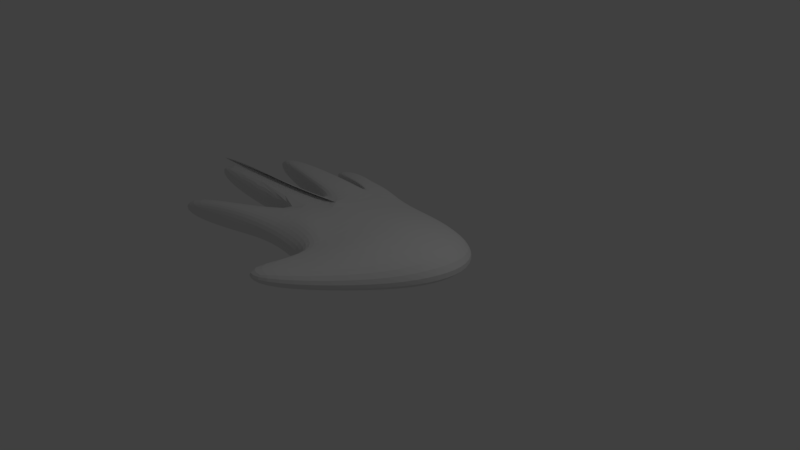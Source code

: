 # Source: hand1.blend  (saved by Blender 2.78.0; exported with 4.5.12 LTS)
import bpy
from mathutils import Matrix  # noqa: F401  (used for matrix-valued properties, if any)

bpy.ops.wm.read_factory_settings(use_empty=True)
scene = bpy.context.scene
scene.name = 'Scene'

# ---- collections
col_collection_1 = bpy.data.collections.new('Collection 1'); scene.collection.children.link(col_collection_1)

# ---- materials (node trees are filled in below, after node groups)
mat_material = bpy.data.materials.new('Material')
mat_material.alpha_threshold = 0.0
mat_material.use_transparent_shadow = False
mat_material.roughness = 0.5
mat_material.line_color = (0.0, 0.0, 0.0, 1.0)

# ---- material node trees

# ---- world
world_world = bpy.data.worlds.new('World'); scene.world = world_world
world_world.color = (0.05088, 0.05088, 0.05088)
world_world.use_sun_shadow = False
world_world.sun_shadow_jitter_overblur = 0.0
world_world.cycles.sampling_method = 'MANUAL'

# ---- cameras
cam_camera = bpy.data.cameras.new('Camera')
cam_camera.clip_end = 100.0
cam_camera.lens = 35.0
cam_camera.sensor_width = 32.0
cam_camera.sensor_height = 18.0
cam_camera.ortho_scale = 7.314
cam_camera.dof.focus_distance = 0.0
cam_camera.dof.aperture_fstop = 128.0

# ---- lights
light_lamp = bpy.data.lights.new('Lamp', 'POINT')
light_lamp.transmission_factor = 0.0
light_lamp.cutoff_distance = 30.0
light_lamp.energy = 100.0
light_lamp.shadow_buffer_clip_start = 1.001
light_lamp.shadow_soft_size = 0.1
light_lamp.shadow_maximum_resolution = 0.006
light_lamp.use_absolute_resolution = True

# ---- meshes
me_hand = bpy.data.meshes.new('hand')
me_hand.from_pydata([(1.0, 1.0, -0.0001056), (-0.01076, -1.827, 0.2138), (-0.9869, -0.9477, 0.1423), (-1.038, 1.175, 0.03233), (0.9152, 0.8959, 0.2324), (-0.01976, -1.855, 0.4339), (-0.9188, -0.9255, 0.4), (-0.9042, 1.138, 0.3117), (0.03254, 1.212, -0.0001056), (0.03254, -1.0, -0.0001056), (-0.03573, 1.005, 0.3025), (0.03254, -1.0, 0.3261), (-0.4837, 1.203, -0.0001056), (-0.4837, -0.9505, 0.1335), (-0.4527, 1.031, 0.301), (-0.4125, -0.8807, 0.317), (0.5113, 1.104, 0.005368), (-0.2449, -1.73, 0.2262), (0.5113, 0.9704, 0.323), (-0.2764, -1.743, 0.4319), (1.398, 0.0025, -0.0001056), (-1.012, 0.1756, -0.01543), (1.211, -0.006667, 0.3933), (-1.066, 0.1464, 0.382), (0.03254, 0.002499, 0.5079), (0.03254, 0.0025, -0.0001056), (-0.6515, 0.0025, 0.5079), (-0.4837, 0.0025, -0.0001056), (0.5113, -0.004999, 0.005368), (0.5113, -0.004999, 0.5021), (-0.7962, 0.7769, -0.04021), (-0.8443, 0.7279, 0.432), (0.03254, 0.5012, -0.0001056), (-0.4837, 0.5012, -0.0001056), (0.5113, 0.4827, 0.005368), (1.42, 0.5012, -0.0001056), (1.236, 0.4801, 0.349), (0.03254, 0.5012, 0.4512), (-0.6157, 0.6443, 0.395), (0.5113, 0.4827, 0.4594), (1.0, -0.4988, -0.0001056), (0.9952, -0.4959, 0.3054), (0.03254, -0.4988, 0.4482), (-0.4837, -0.4988, 0.5079), (0.5113, -0.4951, 0.5021), (-0.9985, -0.3772, -0.0001056), (-0.8808, -0.3856, 0.5219), (0.03254, -0.4988, -0.0001056), (-0.4837, -0.4988, -0.0001056), (0.5113, -0.4951, 0.005368), (-2.871, -0.1816, 0.2836), (-2.951, -0.191, 0.5139), (-2.486, -0.1667, 0.5606), (-2.881, -0.3775, 0.3033), (-2.944, -0.3264, 0.5105), (-2.6, 0.4531, 0.2326), (-2.631, 0.4693, 0.4072), (-2.123, 0.3711, 0.5095), (-2.588, 0.6362, 0.1779), (-2.607, 0.6305, 0.4226), (-2.096, 0.6128, 0.4842), (-1.884, 1.183, 0.1238), (-1.894, 1.161, 0.2691), (-1.398, 1.126, 0.3902), (-1.918, 0.9914, 0.1166), (-1.97, 1.001, 0.2696), (-1.501, 0.9051, 0.3392), (-2.152, -1.321, 0.2378), (-2.086, -1.349, 0.4176), (-2.265, -1.187, 0.2136), (-2.183, -1.175, 0.4815), (-1.946, -0.3468, 0.4804), (-1.97, -0.3892, 0.103), (-1.972, -0.04549, 0.08599), (-1.484, -0.3832, 0.05147), (-1.414, -0.3576, 0.4644), (-1.492, 0.03945, 0.03528), (-1.692, 0.7066, 0.1076), (-1.694, 0.6792, 0.4273), (-1.356, 0.6285, 0.4961), (-1.303, 0.2389, 0.5087), (-1.806, 0.3664, 0.0342), (-1.711, 0.3078, 0.3889), (-1.238, 0.7011, 0.4297), (-0.9898, 0.2222, 0.4925), (-1.251, 0.2271, 0.3797), (-1.244, 0.6691, -0.003987), (-0.9857, 0.6364, 0.4605), (-1.409, 0.2915, 0.009382), (-1.736, -0.8425, 0.1068), (-1.688, -0.8226, 0.407), (-1.502, -1.101, 0.476), (-1.552, -1.132, 0.1901), (0.4433, -1.32, 0.08158), (0.4518, -1.297, 0.3623), (0.03254, -0.7866, 0.4228), (-0.4428, -0.6908, 0.5066), (-0.03311, -1.298, 0.3635), (-0.9918, -0.7048, 0.08168), (-0.9026, -0.7186, 0.4872), (0.03254, -0.7866, -0.0001056), (-0.4837, -0.7866, 0.07663), (-0.03311, -1.298, 0.1322), (-2.304, -1.323, 0.2275), (-2.219, -1.326, 0.4829), (-1.586, -1.13, 0.1546), (-1.515, -0.9911, 0.535), (-1.485, -0.08939, 0.4941), (-2.445, -0.3366, 0.4954), (-2.422, -0.09355, 0.1335), (-2.426, -0.3949, 0.1513), (-1.374, 0.8641, 0.351), (-1.356, 0.8839, 0.03799), (-1.245, 1.114, 0.3172), (-0.924, 0.9741, 0.3746), (-1.057, 0.8037, 0.4238), (-1.431, 1.169, 0.07794), (0.058, -0.2277, -0.6713), (-0.2719, -0.6521, -0.6996)], [], [(101, 13, 2, 98), (96, 99, 6, 15), (93, 94, 5, 1), (13, 15, 6, 2), (114, 113, 62, 63), (14, 12, 3, 7), (18, 16, 8, 10), (17, 19, 11, 9), (97, 95, 11, 19), (102, 17, 9, 100), (10, 8, 12, 14), (9, 11, 15, 13), (95, 96, 15, 11), (100, 9, 13, 101), (93, 1, 17, 102), (94, 97, 19, 5), (1, 5, 19, 17), (4, 0, 16, 18), (36, 39, 29, 22), (35, 20, 28, 34), (32, 25, 27, 33), (37, 38, 26, 24), (34, 28, 25, 32), (39, 37, 24, 29), (110, 108, 54, 53), (35, 36, 22, 20), (80, 79, 60, 57), (33, 27, 21, 30), (12, 33, 30, 3), (112, 111, 65, 64), (0, 4, 36, 35), (18, 10, 37, 39), (16, 34, 32, 8), (10, 14, 38, 37), (8, 32, 33, 12), (0, 35, 34, 16), (4, 18, 39, 36), (78, 77, 58, 59), (90, 89, 69, 70), (22, 29, 44, 41), (20, 40, 49, 28), (25, 47, 48, 27), (24, 26, 43, 42), (28, 49, 47, 25), (29, 24, 42, 44), (20, 22, 41, 40), (26, 23, 46, 43), (27, 48, 45, 21), (53, 54, 51, 50), (26, 23, 51, 52, 107), (23, 21, 76, 73, 109, 50, 51), (46, 23, 51, 54, 108, 71, 75), (109, 110, 53, 50), (60, 59, 56, 57), (55, 56, 59, 58), (79, 78, 59, 60), (77, 81, 55, 58), (82, 80, 57, 56), (81, 82, 56, 55), (64, 65, 62, 61), (63, 62, 65, 66), (115, 114, 63, 66), (113, 116, 61, 62), (116, 112, 64, 61), (111, 115, 66, 65), (103, 104, 70, 69), (106, 90, 70, 104), (92, 91, 68, 67), (105, 92, 67, 103), (76, 74, 72, 73), (74, 75, 71, 72), (45, 46, 75, 74), (21, 45, 74, 76), (88, 85, 82, 81), (85, 84, 80, 82), (86, 88, 81, 77), (87, 83, 78, 79), (83, 86, 77, 78), (84, 87, 79, 80), (26, 38, 87, 84), (31, 30, 86, 83), (38, 31, 83, 87), (30, 21, 88, 86), (23, 26, 84, 85), (21, 23, 85, 88), (98, 2, 92, 105), (2, 6, 91, 92), (99, 46, 90, 106), (46, 45, 89, 90), (6, 99, 106, 91), (45, 98, 105, 89), (89, 105, 103, 69), (91, 106, 104, 68), (67, 68, 104, 103), (41, 44, 97, 94), (40, 93, 102, 49), (47, 100, 101, 48), (42, 43, 96, 95), (49, 102, 100, 47), (44, 42, 95, 97), (40, 41, 94, 93), (43, 46, 99, 96), (48, 101, 98, 45), (73, 72, 110, 109), (72, 71, 108, 110), (31, 38, 115, 111), (3, 30, 112, 116), (7, 3, 116, 113), (38, 14, 114, 115), (30, 31, 111, 112), (14, 7, 113, 114)])
me_hand.materials.append(mat_material)
me_hand.use_remesh_preserve_volume = False
me_hand.use_remesh_preserve_attributes = False
me_hand.use_mirror_vertex_groups = False
me_hand.update()
arm_armature = bpy.data.armatures.new('Armature')  # bones are not reproduced

# ---- objects
ob_armature = bpy.data.objects.new('Armature', arm_armature)
ob_hand = bpy.data.objects.new('Hand', me_hand)
ob_lamp = bpy.data.objects.new('Lamp', light_lamp)
ob_camera = bpy.data.objects.new('Camera', cam_camera)

# ---- transforms, parenting, visibility, modifiers, constraints
ob_armature.location = (1.235, 0.2465, 0.2298)
ob_armature.rotation_euler = (1.089, -1.609, -0.1614)
ob_armature.scale = (1.197, 1.197, 1.197)
ob_armature.lineart.crease_threshold = 0.0
_c = ob_armature.constraints.new('LIMIT_SCALE'); _c.name = 'Limit Scale'
_c.active = False
ob_hand.parent = ob_armature
ob_hand.matrix_parent_inverse = Matrix(((-0.03178, 0.005173, 0.835, -0.1539), (-0.6683, 0.5009, -0.02853, 0.7087), (-0.5007, -0.6688, -0.01491, 0.7869), (0.0, 0.0, 0.0, 1.0)))
ob_hand.location = (0.0, 0.0, 0.0)
ob_hand.lock_rotations_4d = False
ob_hand.empty_display_type = 'ARROWS'
ob_hand.lineart.crease_threshold = 0.0
_vg = ob_hand.vertex_groups.new(name='Bone.23')
for _i, _w in zip([2, 6, 9, 13, 15, 21, 23, 24, 25, 26, 27, 33, 37, 38, 42, 43, 45, 46, 47, 48, 67, 68, 69, 70, 74, 75, 76, 84, 85, 89, 90, 91, 92, 95, 96, 98, 99, 100, 101, 105, 106], [0.7077, 0.6917, 0.02173, 0.2658, 0.2316, 0.0572, 0.05663, 0.0508, 0.02833, 0.1494, 0.09413, 0.02927, 0.005495, 0.01069, 0.05731, 0.2212, 0.299, 0.3873, 0.05002, 0.189, 0.0987, 0.03602, 0.06673, 0.01229, 0.0455, 0.0535, 0.01904, 0.06371, 0.01298, 0.9518, 0.9697, 0.9611, 0.9675, 0.02657, 0.2359, 0.5803, 0.6122, 0.03524, 0.2523, 0.9602, 0.9735]): _vg.add([_i], _w, 'REPLACE')
_vg = ob_hand.vertex_groups.new(name='Bone.24')
for _i, _w in zip([67, 68, 69, 70, 89, 91, 103, 104, 105], [0.9011, 0.9566, 0.9319, 0.9685, 0.01174, 0.00466, 1.03, 1.013, 0.02323]): _vg.add([_i], _w, 'REPLACE')
_vg = ob_hand.vertex_groups.new(name='Bone.33')
for _i, _w in zip([2, 6, 8, 10, 12, 13, 14, 15, 21, 23, 24, 25, 26, 27, 30, 31, 32, 33, 34, 37, 38, 42, 43, 45, 46, 47, 48, 50, 51, 52, 53, 54, 71, 72, 73, 74, 75, 76, 79, 80, 82, 83, 84, 85, 86, 87, 88, 96, 98, 99, 100, 101, 107, 108, 109, 110, 115], [0.1108, 0.09757, 0.02445, 0.01815, 0.03578, 0.09823, 0.02583, 0.08199, 0.4731, 0.5706, 0.05152, 0.09083, 0.1916, 0.2645, 0.07548, 0.05407, 0.07497, 0.1514, 0.006341, 0.03153, 0.07321, 0.01955, 0.1291, 0.4451, 0.3032, 0.05353, 0.1797, 1.079, 1.032, 0.9621, 1.048, 1.059, 0.9862, 0.9811, 0.8757, 0.8707, 0.8389, 0.7038, 0.03983, 0.1489, 0.003255, 0.06543, 0.3133, 0.2745, 0.06653, 0.09991, 0.127, 0.1005, 0.2084, 0.1405, 0.006157, 0.1243, 0.7929, 0.9895, 0.9832, 0.998, 0.00498]): _vg.add([_i], _w, 'REPLACE')
_vg = ob_hand.vertex_groups.new(name='Bone.43')
for _i, _w in zip([7, 8, 10, 12, 13, 14, 16, 18, 21, 23, 24, 25, 26, 27, 30, 31, 32, 33, 37, 38, 43, 45, 46, 48, 52, 55, 56, 57, 58, 59, 60, 73, 74, 75, 76, 77, 78, 79, 80, 81, 82, 83, 84, 85, 86, 87, 88, 96, 98, 99, 101, 107, 114, 115], [0.01838, 0.04162, 0.0517, 0.06712, 0.001082, 0.07502, 0.0006874, 0.0006228, 0.2917, 0.2301, 0.03925, 0.03057, 0.1582, 0.1009, 0.1549, 0.2157, 0.05392, 0.1189, 0.05681, 0.1633, 0.05361, 0.06653, 0.06894, 0.04254, 0.007721, 1.02, 1.031, 0.9988, 1.023, 1.062, 0.9789, 0.06848, 0.02546, 0.05316, 0.1619, 0.9766, 0.9592, 0.8294, 0.7332, 0.9855, 0.9533, 0.6552, 0.3447, 0.5856, 0.673, 0.4837, 0.7961, 0.02333, 0.01752, 0.01705, 0.01153, 0.1423, 0.05196, 0.1304]): _vg.add([_i], _w, 'REPLACE')
_vg = ob_hand.vertex_groups.new(name='Bone.53')
for _i, _w in zip([0, 3, 4, 7, 8, 10, 12, 13, 14, 16, 18, 21, 23, 24, 25, 26, 27, 28, 29, 30, 31, 32, 33, 34, 37, 38, 39, 42, 43, 45, 46, 47, 48, 61, 62, 63, 64, 65, 66, 76, 79, 80, 83, 84, 85, 86, 87, 88, 96, 101, 107, 111, 112, 113, 114, 115, 116], [0.07598, 0.935, 0.08144, 0.8675, 0.4291, 0.4423, 0.6699, 0.0006056, 0.6652, 0.1884, 0.1779, 0.08763, 0.06591, 0.09997, 0.08912, 0.1649, 0.1334, 0.01804, 0.0274, 0.6475, 0.603, 0.2065, 0.3563, 0.09122, 0.2371, 0.5494, 0.1023, 0.01224, 0.0541, 0.01972, 0.04123, 0.007646, 0.05063, 1.013, 1.022, 0.9503, 1.012, 1.024, 0.9904, 0.0472, 0.09173, 0.05795, 0.2241, 0.146, 0.05805, 0.2087, 0.3095, 0.02152, 0.02345, 0.01249, 0.003354, 0.9659, 0.9891, 0.9721, 0.8711, 0.7816, 0.9977]): _vg.add([_i], _w, 'REPLACE')
_vg = ob_hand.vertex_groups.new(name='Bone')
for _i, _w in zip([9, 11, 15, 20, 22, 28, 29, 36, 40, 41, 42, 44, 47, 49, 93, 94, 95, 100], [0.07792, 0.08373, 0.00507, 0.06626, 0.9364, 0.0391, 0.08091, 0.07133, 0.8819, 0.9614, 0.1061, 0.8311, 0.09019, 0.8044, 0.03039, 0.01986, 0.3491, 0.146]): _vg.add([_i], _w, 'REPLACE')
_vg = ob_hand.vertex_groups.new(name='Bone.21')
for _i, _w in zip([2, 6, 9, 11, 13, 15, 23, 24, 25, 26, 27, 28, 29, 34, 39, 40, 42, 43, 44, 45, 46, 47, 48, 49, 74, 75, 91, 92, 95, 96, 97, 98, 99, 100, 101, 102, 105, 106, 117, 118], [0.7265, 0.8211, 0.3322, 0.1486, 0.8846, 0.8629, 0.001078, 0.09314, 0.07943, 0.06208, 0.04255, 0.8465, 0.8176, 0.009093, 0.05364, 0.005461, 0.7647, 0.9245, 0.1211, 0.1905, 0.7735, 0.7562, 0.8812, 0.1523, 0.01974, 0.07613, 0.01004, 0.01617, 0.2948, 0.9258, 0.05042, 0.6232, 0.861, 0.5368, 0.8998, 0.1263, 0.000655, 0.02761, 1.0, 1.0]): _vg.add([_i], _w, 'REPLACE')
_vg = ob_hand.vertex_groups.new(name='Bone.31')
for _i, _w in zip([0, 2, 6, 20, 21, 23, 24, 25, 26, 27, 28, 29, 30, 32, 33, 35, 36, 37, 38, 40, 42, 43, 45, 46, 47, 48, 52, 73, 74, 75, 76, 80, 84, 85, 86, 87, 88, 98, 99, 100, 101, 107, 109], [0.03364, 0.08679, 0.02033, 0.3034, 0.7018, 0.6901, 0.8314, 0.8601, 0.8739, 0.8988, 0.0305, 0.03314, 0.005544, 0.05297, 0.08005, 0.2993, 0.004941, 0.03931, 0.02423, 5.761e-05, 0.07443, 0.05481, 0.7054, 0.1518, 0.09535, 0.09467, 0.08885, 0.1672, 0.1621, 0.1702, 0.3946, 0.1293, 0.2938, 0.2489, 0.04993, 0.005492, 0.162, 0.2299, 0.02793, 0.00953, 0.02132, 0.3883, 0.0001955]): _vg.add([_i], _w, 'REPLACE')
_vg = ob_hand.vertex_groups.new(name='Bone.41')
for _i, _w in zip([0, 4, 7, 10, 12, 14, 18, 20, 21, 23, 24, 26, 27, 30, 31, 32, 33, 35, 36, 37, 38, 39, 60, 63, 76, 77, 78, 79, 80, 82, 83, 84, 85, 86, 87, 88, 107, 111, 113, 114, 115], [0.04069, 0.002, 0.02907, 0.07302, 0.02466, 0.06335, 0.01697, 0.3028, 0.05249, 0.09554, 0.05394, 0.06085, 0.02051, 0.1254, 0.6464, 0.05024, 0.7455, 0.2995, 0.008095, 0.8663, 0.8635, 0.0475, 0.01889, 0.0556, 0.008824, 0.01908, 0.07413, 0.2742, 0.4549, 0.07033, 0.5809, 0.5883, 0.4286, 0.4549, 0.7865, 0.1717, 0.06267, 0.03594, 0.02551, 0.1321, 0.3211]): _vg.add([_i], _w, 'REPLACE')
_vg = ob_hand.vertex_groups.new(name='Bone.51')
for _i, _w in zip([0, 3, 4, 7, 8, 10, 12, 14, 16, 18, 20, 21, 22, 25, 28, 29, 30, 31, 32, 33, 34, 35, 36, 37, 38, 39, 63, 83, 86, 87, 111, 113, 114, 115], [0.9025, 0.1884, 0.9372, 0.4979, 0.9625, 0.9192, 0.9169, 0.921, 0.9661, 0.9494, 0.3098, 0.004962, 0.01464, 0.04309, 0.06, 0.05206, 0.7576, 0.1143, 0.8884, 0.1563, 0.9573, 0.3962, 0.8711, 0.0806, 0.08612, 0.8827, 0.1351, 0.02834, 0.1629, 0.01956, 0.02773, 0.1216, 0.4035, 0.1258]): _vg.add([_i], _w, 'REPLACE')
_vg = ob_hand.vertex_groups.new(name='Bone.11')
for _i, _w in zip([0, 2, 3, 4, 6, 7, 8, 9, 10, 11, 12, 13, 14, 15, 16, 18, 20, 21, 22, 23, 24, 25, 26, 27, 28, 29, 30, 31, 32, 33, 34, 35, 36, 37, 38, 39, 40, 41, 42, 43, 44, 45, 46, 47, 48, 49, 75, 76, 80, 83, 84, 85, 86, 87, 93, 94, 95, 96, 98, 99, 100, 101, 102, 114, 115, 117], [0.8862, 0.07739, 0.005598, 0.8807, 0.09459, 0.07201, 0.4559, 0.1918, 0.4383, 0.148, 0.1948, 0.2967, 0.1955, 0.329, 0.7384, 0.7526, 0.9941, 0.06887, 0.9983, 0.05833, 0.6818, 0.647, 0.2619, 0.3107, 0.8913, 0.8958, 0.09457, 0.09796, 0.5989, 0.2933, 0.8275, 0.9802, 0.9793, 0.6058, 0.1654, 0.8283, 0.9815, 0.9873, 0.6772, 0.3295, 0.9189, 0.09354, 0.1253, 0.5975, 0.2926, 0.9119, 4.925e-06, 0.02745, 0.0125, 0.02665, 0.1048, 0.02822, 0.02172, 0.0765, 0.05111, 0.0495, 0.5285, 0.3569, 0.08513, 0.1121, 0.3348, 0.2809, 0.02878, 0.05051, 0.04424, 1.0]): _vg.add([_i], _w, 'REPLACE')
_vg = ob_hand.vertex_groups.new(name='Bone.002')
for _i, _w in zip([1, 5, 9, 11, 13, 15, 17, 19, 47, 93, 94, 95, 97, 100, 102], [0.9576, 0.9817, 0.3059, 0.241, 0.003171, 0.01184, 0.9976, 1.044, 0.005201, 0.09175, 0.07525, 0.1237, 0.6734, 0.1524, 0.633]): _vg.add([_i], _w, 'REPLACE')
_vg = ob_hand.vertex_groups.new(name='Bone.12')
for _i, _w in zip([1, 2, 5, 6, 9, 11, 13, 15, 17, 19, 24, 25, 26, 27, 28, 29, 32, 33, 37, 42, 43, 44, 45, 46, 47, 48, 49, 84, 93, 94, 95, 96, 97, 98, 99, 100, 101, 102, 118], [1.015, 0.06367, 1.021, 0.07346, 0.7392, 0.8126, 0.2863, 0.3065, 1.042, 1.055, 0.07103, 0.09324, 0.07318, 0.09558, 0.01611, 0.004525, 0.03166, 0.03033, 0.01329, 0.1804, 0.2111, 0.05839, 0.05823, 0.06788, 0.2523, 0.2401, 0.06764, 0.004424, 0.9458, 0.9485, 0.3961, 0.2317, 0.9655, 0.0661, 0.07364, 0.5738, 0.2782, 0.9389, 1.0]): _vg.add([_i], _w, 'REPLACE')
_vg = ob_hand.vertex_groups.new(name='Bone.13')
for _i, _w in zip([1, 5, 6, 9, 11, 13, 15, 17, 19, 24, 25, 27, 42, 43, 44, 47, 48, 49, 93, 94, 95, 96, 97, 99, 100, 101, 102], [0.774, 0.8109, 0.005664, 0.4625, 0.3407, 0.1234, 0.1271, 0.08583, 0.2173, 0.002888, 0.02199, 0.01097, 0.0743, 0.05522, 0.002301, 0.104, 0.06951, 0.006655, 0.1066, 0.1111, 0.1768, 0.08153, 0.6595, 0.0002907, 0.2509, 0.1097, 0.5739]): _vg.add([_i], _w, 'REPLACE')
_vg = ob_hand.vertex_groups.new(name='Bone.031')
for _i, _w in zip([1, 5, 17, 19, 97, 102], [0.1732, 0.1586, 0.9171, 0.8257, 0.1029, 0.147]): _vg.add([_i], _w, 'REPLACE')
_m = ob_hand.modifiers.new('Armature', 'ARMATURE')
_m.object = ob_armature
_m = ob_hand.modifiers.new('Subsurf', 'SUBSURF')
_m.uv_smooth = 'PRESERVE_CORNERS'
_m.quality = 2
_m.show_only_control_edges = False
ob_lamp.location = (4.076, 1.005, 5.904)
ob_lamp.rotation_euler = (0.6503, 0.05522, 1.866)
ob_lamp.lock_rotations_4d = False
ob_lamp.empty_display_type = 'ARROWS'
ob_lamp.color = (0.0, 0.0, 0.0, 0.0)
ob_lamp.lineart.crease_threshold = 0.0
ob_camera.location = (7.481, -6.508, 5.344)
ob_camera.rotation_euler = (1.109, 0.0, 0.8149)
ob_camera.lock_rotations_4d = False
ob_camera.empty_display_type = 'ARROWS'
ob_camera.color = (0.0, 0.0, 0.0, 0.0)
ob_camera.display_type = 'WIRE'
ob_camera.lineart.crease_threshold = 0.0

# ---- collection membership
col_collection_1.objects.link(ob_armature)
col_collection_1.objects.link(ob_hand)
col_collection_1.objects.link(ob_lamp)
col_collection_1.objects.link(ob_camera)

# ---- scene / render settings (as saved in the file)
scene.camera = ob_camera
scene.frame_start = 1; scene.frame_end = 250; scene.frame_set(177)
scene.render.engine = 'BLENDER_EEVEE_NEXT'
scene.render.resolution_percentage = 50
scene.render.dither_intensity = 0.0
scene.cycles.use_denoising = False
scene.cycles.samples = 128
scene.cycles.sampling_pattern = 'TABULATED_SOBOL'
scene.cycles.light_sampling_threshold = 0.0
scene.cycles.use_adaptive_sampling = False
scene.cycles.use_light_tree = False
scene.cycles.blur_glossy = 0.0
scene.cycles.sample_clamp_indirect = 0.0
scene.view_settings.view_transform = 'Standard'
bpy.context.view_layer.update()
